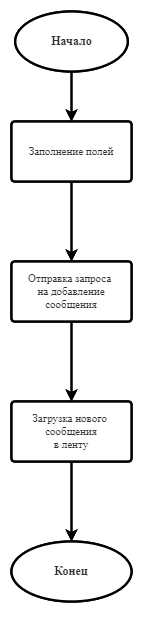

The diagram above was exported from draw.io. Its source (the exported page's mxGraphModel, read from the mxfile embedded in the PNG):
<mxGraphModel dx="1306" dy="789" grid="1" gridSize="15" guides="1" tooltips="1" connect="1" arrows="1" page="1" pageScale="1" pageWidth="1442" pageHeight="2040">
  <root>
    <mxCell id="0" />
    <mxCell id="1" parent="0" />
    <mxCell id="FMOUw3dcNgx6O6Xacjfu-2" value="" style="edgeStyle=orthogonalEdgeStyle;rounded=0;orthogonalLoop=1;jettySize=auto;html=1;noLabel=none;" edge="1" source="FMOUw3dcNgx6O6Xacjfu-3" target="FMOUw3dcNgx6O6Xacjfu-5" parent="1">
      <mxGeometry relative="1" as="geometry" />
    </mxCell>
    <mxCell id="FMOUw3dcNgx6O6Xacjfu-3" value="Начало" style="strokeWidth=2.4;html=1;shape=mxgraph.flowchart.start_1;whiteSpace=wrap;rounded=1;fontSize=12;fontColor=#333333;fillColor=#ffffff;spacing=4;arcSize=6;strokeColor=#000000;noLabel=none;fontStyle=1" vertex="1" parent="1">
      <mxGeometry x="393.75" y="105" width="112.5" height="60" as="geometry" />
    </mxCell>
    <mxCell id="FMOUw3dcNgx6O6Xacjfu-4" value="" style="edgeStyle=orthogonalEdgeStyle;rounded=0;orthogonalLoop=1;jettySize=auto;html=1;noLabel=none;" edge="1" source="FMOUw3dcNgx6O6Xacjfu-5" target="FMOUw3dcNgx6O6Xacjfu-8" parent="1">
      <mxGeometry relative="1" as="geometry" />
    </mxCell>
    <mxCell id="FMOUw3dcNgx6O6Xacjfu-5" value="Заполнение полей" style="whiteSpace=wrap;html=1;rounded=1;fontSize=11;fontColor=#333333;strokeColor=#000000;strokeWidth=2.4;fillColor=#ffffff;spacing=4;arcSize=6;noLabel=none;" vertex="1" parent="1">
      <mxGeometry x="390" y="215" width="120" height="60" as="geometry" />
    </mxCell>
    <mxCell id="FMOUw3dcNgx6O6Xacjfu-7" value="" style="edgeStyle=orthogonalEdgeStyle;rounded=0;orthogonalLoop=1;jettySize=auto;html=1;noLabel=none;" edge="1" source="FMOUw3dcNgx6O6Xacjfu-8" target="FMOUw3dcNgx6O6Xacjfu-12" parent="1">
      <mxGeometry relative="1" as="geometry" />
    </mxCell>
    <mxCell id="FMOUw3dcNgx6O6Xacjfu-8" value="Отправка запроса&amp;nbsp;&lt;br&gt;на добавление&lt;br&gt;сообщения" style="whiteSpace=wrap;html=1;rounded=1;fontSize=11;fontColor=#333333;strokeColor=#000000;strokeWidth=2.4;fillColor=#ffffff;spacing=4;arcSize=6;noLabel=none;" vertex="1" parent="1">
      <mxGeometry x="390" y="355" width="120" height="60" as="geometry" />
    </mxCell>
    <mxCell id="FMOUw3dcNgx6O6Xacjfu-11" value="" style="edgeStyle=orthogonalEdgeStyle;rounded=0;orthogonalLoop=1;jettySize=auto;html=1;noLabel=none;" edge="1" source="FMOUw3dcNgx6O6Xacjfu-12" target="FMOUw3dcNgx6O6Xacjfu-17" parent="1">
      <mxGeometry relative="1" as="geometry" />
    </mxCell>
    <mxCell id="FMOUw3dcNgx6O6Xacjfu-12" value="Загрузка нового&amp;nbsp;&lt;br&gt;сообщения&lt;br&gt;в ленту" style="whiteSpace=wrap;html=1;rounded=1;fontSize=11;fontColor=#333333;strokeColor=#000000;strokeWidth=2.4;fillColor=#ffffff;spacing=4;arcSize=6;noLabel=none;" vertex="1" parent="1">
      <mxGeometry x="390" y="495" width="120" height="60" as="geometry" />
    </mxCell>
    <mxCell id="FMOUw3dcNgx6O6Xacjfu-17" value="&lt;b&gt;Конец&lt;/b&gt;" style="ellipse;whiteSpace=wrap;html=1;rounded=1;fontSize=12;fontColor=#333333;strokeColor=#000000;strokeWidth=2.4;fillColor=#ffffff;spacing=4;arcSize=6;noLabel=none;fontStyle=1" vertex="1" parent="1">
      <mxGeometry x="390" y="635" width="120" height="60" as="geometry" />
    </mxCell>
  </root>
</mxGraphModel>